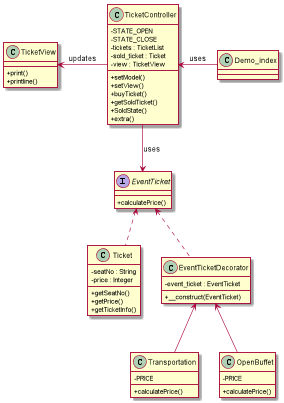

The diagram above was rendered by PlantUML. Its source (embedded in the PNG):
@startuml

skinparam classAttributeIconSize 0

class Demo_index{

}

class TicketController{
{field} - STATE_OPEN
{field} - STATE_CLOSE
{field} - tickets : TicketList
{field} - sold_ticket : Ticket
{field} - view : TicketView

{method} + setModel()
{method} + setView()
{method} + buyTicket()
{method} + getSoldTicket()
{method} + SoldState()
{method} + extra()

}

class TicketView{
{method} + print()
{method} + printline()
}


class Ticket {
  {field} - seatNo : String
  {field} - price : Integer
  {method} + getSeatNo()
  {method} + getPrice()
  {method} + getTicketInfo()
}

interface EventTicket{
  {method} + calculatePrice()
}

class EventTicketDecorator {
  {field} - event_ticket : EventTicket
  {method} + __construct(EventTicket)
}

class Transportation {
  {field} - PRICE
  {method} + calculatePrice()
}

class OpenBuffet {
  {field} - PRICE
  {method} + calculatePrice()
}



TicketController <- Demo_index : uses
TicketView <- TicketController : updates

EventTicket <.. EventTicketDecorator
EventTicket <.. Ticket
EventTicketDecorator <-- Transportation
EventTicketDecorator <-- OpenBuffet

TicketController --> EventTicket : uses
@enduml